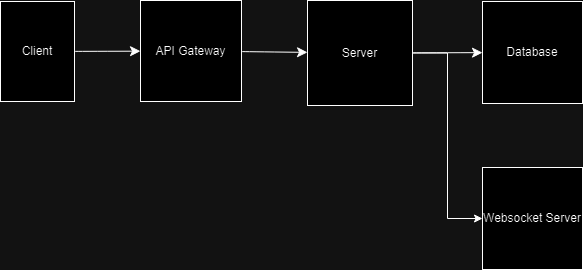

The diagram above was exported from draw.io. Its source (the exported page's mxGraphModel, read from the mxfile embedded in the PNG):
<mxGraphModel dx="1834" dy="746" grid="0" gridSize="10" guides="1" tooltips="1" connect="1" arrows="1" fold="1" page="0" pageScale="1" pageWidth="850" pageHeight="1100" math="0" shadow="0">
  <root>
    <mxCell id="0" />
    <mxCell id="1" parent="0" />
    <mxCell id="DKmnYl5FtckKOCN1NEop-6" style="edgeStyle=none;curved=1;rounded=0;orthogonalLoop=1;jettySize=auto;html=1;fontSize=12;startSize=8;endSize=8;" parent="1" source="DKmnYl5FtckKOCN1NEop-1" target="DKmnYl5FtckKOCN1NEop-2" edge="1">
      <mxGeometry relative="1" as="geometry" />
    </mxCell>
    <mxCell id="DKmnYl5FtckKOCN1NEop-1" value="Client" style="rounded=0;whiteSpace=wrap;html=1;" parent="1" vertex="1">
      <mxGeometry x="-321" y="72" width="74" height="100" as="geometry" />
    </mxCell>
    <mxCell id="DKmnYl5FtckKOCN1NEop-7" style="edgeStyle=none;curved=1;rounded=0;orthogonalLoop=1;jettySize=auto;html=1;fontSize=12;startSize=8;endSize=8;" parent="1" source="DKmnYl5FtckKOCN1NEop-2" target="DKmnYl5FtckKOCN1NEop-4" edge="1">
      <mxGeometry relative="1" as="geometry" />
    </mxCell>
    <mxCell id="DKmnYl5FtckKOCN1NEop-2" value="API Gateway" style="whiteSpace=wrap;html=1;aspect=fixed;" parent="1" vertex="1">
      <mxGeometry x="-181" y="71" width="101" height="101" as="geometry" />
    </mxCell>
    <mxCell id="DKmnYl5FtckKOCN1NEop-8" style="edgeStyle=none;curved=1;rounded=0;orthogonalLoop=1;jettySize=auto;html=1;fontSize=12;startSize=8;endSize=8;" parent="1" source="DKmnYl5FtckKOCN1NEop-4" target="DKmnYl5FtckKOCN1NEop-5" edge="1">
      <mxGeometry relative="1" as="geometry" />
    </mxCell>
    <mxCell id="DDdu9AcqF3G_0CGKElUF-2" style="edgeStyle=orthogonalEdgeStyle;rounded=0;orthogonalLoop=1;jettySize=auto;html=1;entryX=0;entryY=0.5;entryDx=0;entryDy=0;" edge="1" parent="1" source="DKmnYl5FtckKOCN1NEop-4" target="DDdu9AcqF3G_0CGKElUF-1">
      <mxGeometry relative="1" as="geometry" />
    </mxCell>
    <mxCell id="DKmnYl5FtckKOCN1NEop-4" value="Server" style="whiteSpace=wrap;html=1;aspect=fixed;" parent="1" vertex="1">
      <mxGeometry x="-14" y="71" width="105" height="105" as="geometry" />
    </mxCell>
    <mxCell id="DKmnYl5FtckKOCN1NEop-5" value="Database" style="rounded=0;whiteSpace=wrap;html=1;" parent="1" vertex="1">
      <mxGeometry x="161" y="72" width="100" height="102" as="geometry" />
    </mxCell>
    <mxCell id="DDdu9AcqF3G_0CGKElUF-1" value="Websocket Server" style="rounded=0;whiteSpace=wrap;html=1;" vertex="1" parent="1">
      <mxGeometry x="161" y="238" width="100" height="102" as="geometry" />
    </mxCell>
  </root>
</mxGraphModel>